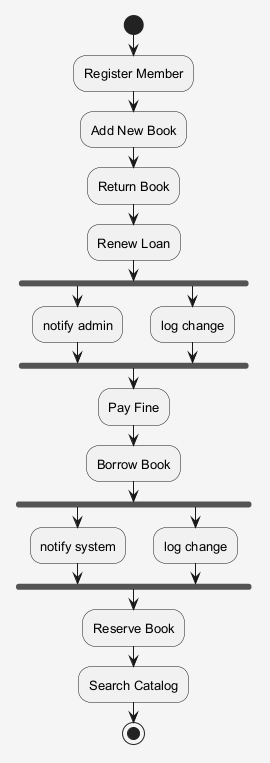

The diagram above was rendered by PlantUML. Its source (embedded in the PNG):
@startuml
skinparam shadowing false
skinparam backgroundColor #F5F5F5
skinparam defaultFontSize 13
start
:Register Member;
:Add New Book;
:Return Book;
:Renew Loan;
fork
:notify admin;
fork again
:log change;
end fork
:Pay Fine;
:Borrow Book;
fork
:notify system;
fork again
:log change;
end fork
:Reserve Book;
:Search Catalog;
stop
@enduml